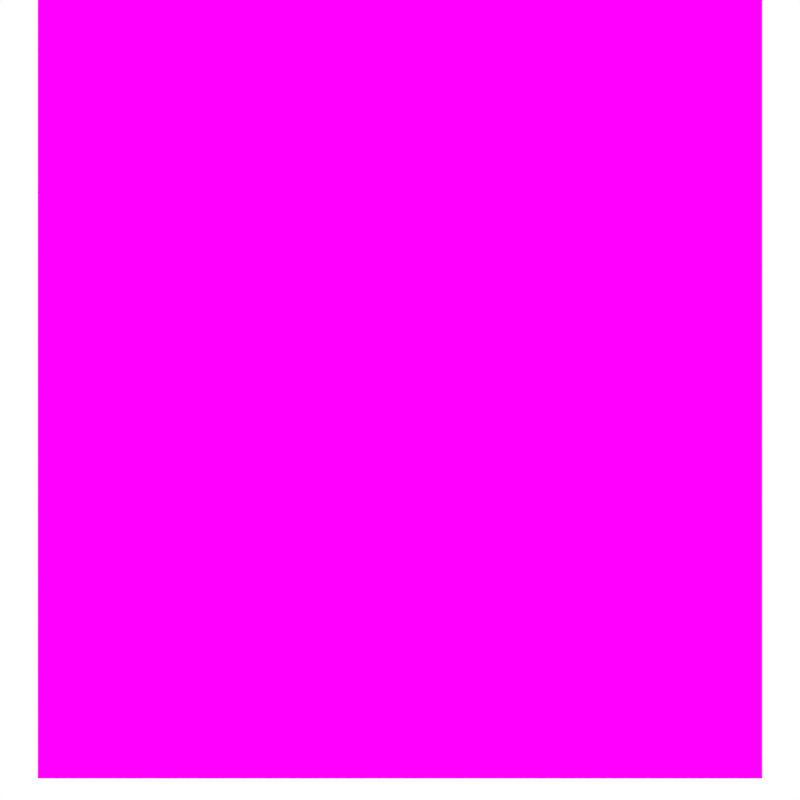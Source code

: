 # Source: screwItStartAnimating_002.blend  (saved by Blender 4.5.90; exported with 4.5.12 LTS)
import bpy
from mathutils import Matrix  # noqa: F401  (used for matrix-valued properties, if any)

bpy.ops.wm.read_factory_settings(use_empty=True)
scene = bpy.context.scene
scene.name = 'Scene'

# ---- collections
col_scenes = bpy.data.collections.new('scenes'); scene.collection.children.link(col_scenes)
col_scene_1 = bpy.data.collections.new('scene 1'); col_scenes.children.link(col_scene_1)
col_set = bpy.data.collections.new('set'); scene.collection.children.link(col_set)

# ---- images (referenced by path relative to the original .blend; pixels are not part of the script)
import os
ASSET_DIR = os.environ.get("B2B_ASSET_DIR", "")  # directory of the original .blend (textures are referenced by path, not embedded)
HERE = os.path.dirname(os.path.abspath(__file__))  # packed textures are extracted next to this script under _unpacked/

def load_image(name, relpath, width, height, colorspace="sRGB"):
    """Load a texture the original file referenced (path relative to the .blend, or extracted next to this script)."""
    p = next((c for c in (os.path.join(HERE, relpath), os.path.join(ASSET_DIR, relpath)) if relpath and os.path.exists(c)), "")
    if p:
        img = bpy.data.images.load(p, check_existing=True)
        img.name = name
    else:  # same state as the original file: an image datablock whose file is absent (Cycles renders it pink)
        img = bpy.data.images.new(name, width, height)
        img.source = "FILE"
        img.filepath = "//" + (relpath or name)
    img.colorspace_settings.name = colorspace
    return img
img_upresssed_mp4 = load_image('upresssed.mp4', '', 1024, 1024, 'sRGB')

# ---- materials (node trees are filled in below, after node groups)
mat_material_001 = bpy.data.materials.new('Material.001')
mat_material_001.surface_render_method = 'BLENDED'
mat_material_001.blend_method = 'BLEND'
mat_material_003 = bpy.data.materials.new('Material.003')
mat_material_002 = bpy.data.materials.new('Material.002')
mat_text_black = bpy.data.materials.new('text_black')
mat_material_004 = bpy.data.materials.new('Material.004')
mat_material_005 = bpy.data.materials.new('Material.005')
mat_material_005.surface_render_method = 'BLENDED'
mat_material_005.blend_method = 'BLEND'
mat_material = bpy.data.materials.new('Material')

# ---- node groups
ng_geometry_nodes_002 = bpy.data.node_groups.new('Geometry Nodes.002', 'GeometryNodeTree')
_s = ng_geometry_nodes_002.interface.new_socket(name='Geometry', in_out='OUTPUT', socket_type='NodeSocketGeometry')
_s = ng_geometry_nodes_002.interface.new_socket(name='Geometry', in_out='INPUT', socket_type='NodeSocketGeometry')
ng_geometry_nodes_002.is_modifier = True
_N = ng_geometry_nodes_002.nodes; _L = ng_geometry_nodes_002.links
n0 = _N.new('NodeGroupOutput'); n0.name = 'Group Output'; n0.location = (480, 35)
n1 = _N.new('FunctionNodeSliceString'); n1.name = 'Slice String'; n1.location = (-282, 171)
n1.inputs[0].default_value = 'sowhen.app/new'
n1.inputs[2].default_value = 15
n2 = _N.new('GeometryNodeStringToCurves'); n2.name = 'String to Curves'; n2.location = (-105, 175)
n2.font = None
n3 = _N.new('GeometryNodeFillCurve'); n3.name = 'Fill Curve'; n3.location = (120, 180)
n4 = _N.new('GeometryNodeSetMaterial'); n4.name = 'Set Material'; n4.location = (300, 98)
n4.inputs[2].default_value = mat_text_black
_L.new(n1.outputs[0], n2.inputs[0])
_L.new(n2.outputs[0], n3.inputs[0])
_L.new(n4.outputs[0], n0.inputs[0])
_L.new(n3.outputs[0], n4.inputs[0])
n0.is_active_output = True

# ---- material node trees
mat_material_001.use_nodes = True; mat_material_001.node_tree.nodes.clear()
_N = mat_material_001.node_tree.nodes; _L = mat_material_001.node_tree.links
n0 = _N.new('ShaderNodeOutputMaterial'); n0.name = 'Material Output'; n0.location = (200, 100)
n1 = _N.new('ShaderNodeEmission'); n1.name = 'Emission'; n1.location = (-343, 102)
n2 = _N.new('ShaderNodeBsdfTransparent'); n2.name = 'Transparent BSDF'; n2.location = (-343, -59)
n3 = _N.new('ShaderNodeRGB'); n3.name = 'RGB'; n3.location = (-631, 87)
n3.outputs[0].default_value = (0.01698, 0.02761, 0.04323, 1.0)
n4 = _N.new('ShaderNodeMixShader'); n4.name = 'Mix Shader'; n4.location = (-79, 36)
n4.inputs[0].default_value = 0.2883
_L.new(n1.outputs[0], n4.inputs[1])
_L.new(n2.outputs[0], n4.inputs[2])
_L.new(n3.outputs[0], n1.inputs[0])
_L.new(n4.outputs[0], n0.inputs[0])
n0.is_active_output = True
mat_material_003.use_nodes = True; mat_material_003.node_tree.nodes.clear()
_N = mat_material_003.node_tree.nodes; _L = mat_material_003.node_tree.links
n0 = _N.new('ShaderNodeOutputMaterial'); n0.name = 'Material Output'; n0.location = (200, 100)
n1 = _N.new('ShaderNodeTexImage'); n1.name = 'Image Texture'; n1.location = (-669, 91)
n1.image = img_upresssed_mp4
n2 = _N.new('ShaderNodeMapping'); n2.name = 'Mapping'; n2.location = (-1028, 147)
n3 = _N.new('ShaderNodeTexCoord'); n3.name = 'Texture Coordinate'; n3.location = (-1208, 147)
_L.new(n2.outputs[0], n1.inputs[0])
_L.new(n3.outputs[2], n2.inputs[0])
_L.new(n1.outputs[0], n0.inputs[0])
n0.is_active_output = True
mat_material_002.use_nodes = True; mat_material_002.node_tree.nodes.clear()
_N = mat_material_002.node_tree.nodes; _L = mat_material_002.node_tree.links
n0 = _N.new('ShaderNodeOutputMaterial'); n0.name = 'Material Output'; n0.location = (200, 100)
n1 = _N.new('ShaderNodeRGB'); n1.name = 'RGB'; n1.location = (-122, 88)
n1.outputs[0].default_value = (0.03886, 0.03886, 0.03886, 1.0)
_L.new(n1.outputs[0], n0.inputs[0])
n0.is_active_output = True
mat_text_black.use_nodes = True; mat_text_black.node_tree.nodes.clear()
_N = mat_text_black.node_tree.nodes; _L = mat_text_black.node_tree.links
n0 = _N.new('ShaderNodeOutputMaterial'); n0.name = 'Material Output'; n0.location = (200, 100)
n1 = _N.new('ShaderNodeRGB'); n1.name = 'RGB'; n1.location = (-296, 125)
n1.outputs[0].default_value = (0.0, 0.0, 0.0, 1.0)
_L.new(n1.outputs[0], n0.inputs[0])
n0.is_active_output = True
mat_material_004.use_nodes = True; mat_material_004.node_tree.nodes.clear()
_N = mat_material_004.node_tree.nodes; _L = mat_material_004.node_tree.links
n0 = _N.new('ShaderNodeOutputMaterial'); n0.name = 'Material Output'; n0.location = (200, 100)
n1 = _N.new('ShaderNodeRGB'); n1.name = 'RGB'; n1.location = (-296, 125)
n1.outputs[0].default_value = (0.4418, 0.4614, 0.5093, 1.0)
_L.new(n1.outputs[0], n0.inputs[0])
n0.is_active_output = True
mat_material_005.use_nodes = True; mat_material_005.node_tree.nodes.clear()
_N = mat_material_005.node_tree.nodes; _L = mat_material_005.node_tree.links
n0 = _N.new('ShaderNodeOutputMaterial'); n0.name = 'Material Output'; n0.location = (446, 57)
n1 = _N.new('ShaderNodeEmission'); n1.name = 'Emission'; n1.location = (-52, 4)
n2 = _N.new('ShaderNodeMixShader'); n2.name = 'Mix Shader'; n2.location = (197, -62)
n2.inputs[0].default_value = 1.0
n3 = _N.new('ShaderNodeBsdfTransparent'); n3.name = 'Transparent BSDF'; n3.location = (-46, -143)
_L.new(n1.outputs[0], n2.inputs[1])
_L.new(n3.outputs[0], n2.inputs[2])
_L.new(n2.outputs[0], n0.inputs[0])
n0.is_active_output = True
mat_material.use_nodes = True; mat_material.node_tree.nodes.clear()
_N = mat_material.node_tree.nodes; _L = mat_material.node_tree.links
n0 = _N.new('ShaderNodeOutputMaterial'); n0.name = 'Material Output'; n0.location = (200, 100)
n1 = _N.new('ShaderNodeRGB'); n1.name = 'RGB'; n1.location = (-103, 79)
n1.outputs[0].default_value = (1.0, 1.0, 1.0, 1.0)
_L.new(n1.outputs[0], n0.inputs[0])
n0.is_active_output = True

# ---- world
world_world = bpy.data.worlds.new('World'); scene.world = world_world
world_world.use_nodes = True; world_world.node_tree.nodes.clear()
_N = world_world.node_tree.nodes; _L = world_world.node_tree.links
n0 = _N.new('ShaderNodeOutputWorld'); n0.name = 'World Output'; n0.location = (200, 100)
n1 = _N.new('ShaderNodeBackground'); n1.name = 'Background'; n1.location = (-200, 100)
n1.inputs[0].default_value = (0.0, 0.0, 0.0, 1.0)
n1.inputs[1].default_value = 0.0
_L.new(n1.outputs[0], n0.inputs[0])
n0.is_active_output = True
world_world.color = (0.05088, 0.05088, 0.05088)
world_world.sun_shadow_jitter_overblur = 0.0

# ---- cameras
cam_camera = bpy.data.cameras.new('Camera')
cam_camera.type = 'ORTHO'
cam_camera.passepartout_alpha = 1.0

# ---- meshes
me_circle = bpy.data.meshes.new('Circle')
me_circle.from_pydata([(9.708e-10, 1.08, 0.0), (-0.2107, 1.059, 0.0), (-0.4134, 0.998, 0.0), (-0.6001, 0.8981, 0.0), (-0.7638, 0.7638, 0.0), (-0.8981, 0.6001, 0.0), (-0.998, 0.4134, 0.0), (-1.059, 0.2107, 0.0), (-1.08, -1.195e-09, 0.0), (-1.059, -0.2107, 0.0), (-0.998, -0.4134, 0.0), (-0.8981, -0.6001, 0.0), (-0.7638, -0.7638, 0.0), (-0.6001, -0.8981, 0.0), (-0.4134, -0.998, 0.0), (-0.2107, -1.059, 0.0), (9.708e-10, -1.08, 0.0), (0.2107, -1.059, 0.0), (0.4134, -0.998, 0.0), (0.6001, -0.8981, 0.0), (0.7638, -0.7638, 0.0), (0.8981, -0.6001, 0.0), (0.998, -0.4134, 0.0), (1.059, -0.2107, 0.0), (1.08, -1.195e-09, 0.0), (1.059, 0.2107, 0.0), (0.998, 0.4134, 0.0), (0.8981, 0.6001, 0.0), (0.7638, 0.7638, 0.0), (0.6001, 0.8981, 0.0), (0.4134, 0.998, 0.0), (0.2107, 1.059, 0.0), (-0.239, 1.202, 0.0), (2.725e-09, 1.225, 0.0), (-0.4688, 1.132, 0.0), (-0.6806, 1.019, 0.0), (-0.8662, 0.8662, 0.0), (-1.019, 0.6806, 0.0), (-1.132, 0.4688, 0.0), (-1.202, 0.239, 0.0), (-1.225, -3.354e-09, 0.0), (-1.202, -0.239, 0.0), (-1.132, -0.4688, 0.0), (-1.019, -0.6806, 0.0), (-0.8662, -0.8662, 0.0), (-0.6806, -1.019, 0.0), (-0.4688, -1.132, 0.0), (-0.239, -1.202, 0.0), (2.725e-09, -1.225, 0.0), (0.239, -1.202, 0.0), (0.4688, -1.132, 0.0), (0.6806, -1.019, 0.0), (0.8662, -0.8662, 0.0), (1.019, -0.6806, 0.0), (1.132, -0.4688, 0.0), (1.202, -0.239, 0.0), (1.225, -3.354e-09, 0.0), (1.202, 0.239, 0.0), (1.132, 0.4688, 0.0), (1.019, 0.6806, 0.0), (0.8662, 0.8662, 0.0), (0.6806, 1.019, 0.0), (0.4688, 1.132, 0.0), (0.239, 1.202, 0.0)], [], [(1, 0, 31, 30, 29, 28, 27, 26, 25, 24, 23, 22, 21, 20, 19, 18, 17, 16, 15, 14, 13, 12, 11, 10, 9, 8, 7, 6, 5, 4, 3, 2), (19, 20, 52, 51), (6, 7, 39, 38), (20, 21, 53, 52), (7, 8, 40, 39), (21, 22, 54, 53), (8, 9, 41, 40), (22, 23, 55, 54), (9, 10, 42, 41), (23, 24, 56, 55), (10, 11, 43, 42), (24, 25, 57, 56), (11, 12, 44, 43), (25, 26, 58, 57), (12, 13, 45, 44), (26, 27, 59, 58), (13, 14, 46, 45), (0, 1, 32, 33), (27, 28, 60, 59), (14, 15, 47, 46), (1, 2, 34, 32), (28, 29, 61, 60), (15, 16, 48, 47), (2, 3, 35, 34), (29, 30, 62, 61), (16, 17, 49, 48), (3, 4, 36, 35), (30, 31, 63, 62), (17, 18, 50, 49), (4, 5, 37, 36), (31, 0, 33, 63), (18, 19, 51, 50), (5, 6, 38, 37)])
_uv = me_circle.uv_layers.new(name='UVMap')
_uv.uv.foreach_set('vector', [0.0, 0.0, 0.0, 0.0, 0.0, 0.0, 0.0, 0.0, 0.0, 0.0, 0.0, 0.0, 0.0, 0.0, 0.0, 0.0, 0.0, 0.0, 0.0, 0.0, 0.0, 0.0, 0.0, 0.0, 0.0, 0.0, 0.0, 0.0, 0.0, 0.0, 0.0, 0.0, 0.0, 0.0, 0.0, 0.0, 0.0, 0.0, 0.0, 0.0, 0.0, 0.0, 0.0, 0.0, 0.0, 0.0, 0.0, 0.0, 0.0, 0.0, 0.0, 0.0, 0.0, 0.0, 0.0, 0.0, 0.0, 0.0, 0.0, 0.0, 0.0, 0.0, 0.0, 0.0, 0.0, 0.0, 0.0, 0.0, 0.0, 0.0, 0.0, 0.0, 0.0, 0.0, 0.0, 0.0, 0.0, 0.0, 0.0, 0.0, 0.0, 0.0, 0.0, 0.0, 0.0, 0.0, 0.0, 0.0, 0.0, 0.0, 0.0, 0.0, 0.0, 0.0, 0.0, 0.0, 0.0, 0.0, 0.0, 0.0, 0.0, 0.0, 0.0, 0.0, 0.0, 0.0, 0.0, 0.0, 0.0, 0.0, 0.0, 0.0, 0.0, 0.0, 0.0, 0.0, 0.0, 0.0, 0.0, 0.0, 0.0, 0.0, 0.0, 0.0, 0.0, 0.0, 0.0, 0.0, 0.0, 0.0, 0.0, 0.0, 0.0, 0.0, 0.0, 0.0, 0.0, 0.0, 0.0, 0.0, 0.0, 0.0, 0.0, 0.0, 0.0, 0.0, 0.0, 0.0, 0.0, 0.0, 0.0, 0.0, 0.0, 0.0, 0.0, 0.0, 0.0, 0.0, 0.0, 0.0, 0.0, 0.0, 0.0, 0.0, 0.0, 0.0, 0.0, 0.0, 0.0, 0.0, 0.0, 0.0, 0.0, 0.0, 0.0, 0.0, 0.0, 0.0, 0.0, 0.0, 0.0, 0.0, 0.0, 0.0, 0.0, 0.0, 0.0, 0.0, 0.0, 0.0, 0.0, 0.0, 0.0, 0.0, 0.0, 0.0, 0.0, 0.0, 0.0, 0.0, 0.0, 0.0, 0.0, 0.0, 0.0, 0.0, 0.0, 0.0, 0.0, 0.0, 0.0, 0.0, 0.0, 0.0, 0.0, 0.0, 0.0, 0.0, 0.0, 0.0, 0.0, 0.0, 0.0, 0.0, 0.0, 0.0, 0.0, 0.0, 0.0, 0.0, 0.0, 0.0, 0.0, 0.0, 0.0, 0.0, 0.0, 0.0, 0.0, 0.0, 0.0, 0.0, 0.0, 0.0, 0.0, 0.0, 0.0, 0.0, 0.0, 0.0, 0.0, 0.0, 0.0, 0.0, 0.0, 0.0, 0.0, 0.0, 0.0, 0.0, 0.0, 0.0, 0.0, 0.0, 0.0, 0.0, 0.0, 0.0, 0.0, 0.0, 0.0, 0.0, 0.0, 0.0, 0.0, 0.0, 0.0, 0.0, 0.0, 0.0, 0.0, 0.0, 0.0, 0.0, 0.0, 0.0, 0.0, 0.0, 0.0, 0.0, 0.0, 0.0, 0.0, 0.0, 0.0, 0.0, 0.0, 0.0, 0.0, 0.0, 0.0, 0.0, 0.0, 0.0, 0.0, 0.0, 0.0, 0.0, 0.0, 0.0, 0.0, 0.0, 0.0, 0.0, 0.0, 0.0, 0.0, 0.0, 0.0, 0.0])
me_circle.materials.append(mat_material_001)
me_circle.update()
me_plane = bpy.data.meshes.new('Plane')
me_plane.from_pydata([(-0.3943, -0.7006, 0.0), (2.507, -0.7006, 0.0), (-0.3943, 0.7006, 0.0), (2.507, 0.7006, 0.0)], [], [(0, 1, 3, 2)])
_uv = me_plane.uv_layers.new(name='UVMap')
_uv.uv.foreach_set('vector', [0.0, 0.0, 1.0, 0.0, 1.0, 1.0, 0.0, 1.0])
me_plane.update()
me_plane_001 = bpy.data.meshes.new('Plane.001')
me_plane_001.from_pydata([(0.2413, -0.8321, 0.0), (0.2413, 0.8321, 0.0), (-0.2413, -0.8321, 0.0), (-0.2413, 0.8321, 0.0)], [], [(2, 0, 1, 3)])
_uv = me_plane_001.uv_layers.new(name='UVMap')
_uv.uv.foreach_set('vector', [0.2164, 0.06525, 0.4578, 0.06525, 0.4578, 0.8974, 0.2164, 0.8974])
me_plane_001.materials.append(mat_material_003)
me_plane_001.update()
me_plane_003 = bpy.data.meshes.new('Plane.003')
me_plane_003.from_pydata([(-1.85, 0.1889, 0.0), (1.85, 0.1889, 0.0), (-1.85, -0.1889, 0.0), (1.85, -0.1889, 0.0), (0.0, 0.1889, 0.0), (0.0, -0.1889, 0.0)], [(4, 1), (5, 2), (0, 4), (3, 5), (2, 0), (1, 3)], [])
_uv = me_plane_003.uv_layers.new(name='UVMap')
_uv.uv.foreach_set('vector', [])
me_plane_003.materials.append(mat_material_004)
me_plane_003.update()
me_plane_006 = bpy.data.meshes.new('Plane.006')
me_plane_006.from_pydata([(-1.85, 0.1889, 0.0), (1.85, 0.1889, 0.0), (-1.85, -0.1889, 0.0), (1.85, -0.1889, 0.0), (0.0, 0.1889, 0.0), (0.0, -0.1889, 0.0), (-1.059, -0.1889, 0.0), (-1.059, 0.1889, 0.0)], [(4, 1), (7, 4), (3, 5), (1, 3), (5, 6)], [(2, 0, 7, 6)])
_uv = me_plane_006.uv_layers.new(name='UVMap')
_uv.uv.foreach_set('vector', [0.0, 0.0, 0.0, 0.0, 0.0, 0.0, 0.0, 0.0])
me_plane_006.materials.append(mat_material_004)
me_plane_006.update()
me_plane_007 = bpy.data.meshes.new('Plane.007')
me_plane_007.from_pydata([(-1.0, -1.0, 0.0), (1.0, -1.0, 0.0), (-1.0, 1.0, 0.0), (1.0, 1.0, 0.0)], [], [(0, 1, 3, 2)])
_uv = me_plane_007.uv_layers.new(name='UVMap')
_uv.uv.foreach_set('vector', [0.0, 0.0, 1.0, 0.0, 1.0, 1.0, 0.0, 1.0])
me_plane_007.materials.append(mat_material_004)
me_plane_007.update()
me_plane_008 = bpy.data.meshes.new('Plane.008')
me_plane_008.from_pydata([(-5.394, -5.394, 0.0), (5.394, -5.394, 0.0), (-5.394, 3.152, 0.0), (5.394, 3.152, 0.0), (-2.6, 0.5186, 0.0), (-2.6, -0.8913, 0.0), (2.582, -0.8913, 0.0), (2.582, 0.5186, 0.0)], [], [(5, 4, 2, 0), (6, 5, 0, 1), (7, 6, 1, 3), (4, 7, 3, 2)])
_uv = me_plane_008.uv_layers.new(name='UVMap')
_uv.uv.foreach_set('vector', [0.2039, 0.2039, 0.2039, 0.7961, 0.0, 1.0, 0.0, 0.0, 0.7961, 0.2039, 0.2039, 0.2039, 0.0, 0.0, 1.0, 0.0, 0.7961, 0.7961, 0.7961, 0.2039, 1.0, 0.0, 1.0, 1.0, 0.2039, 0.7961, 0.7961, 0.7961, 1.0, 1.0, 0.0, 1.0])
me_plane_008.materials.append(mat_material_005)
me_plane_008.update()
me_plane_002 = bpy.data.meshes.new('Plane.002')
me_plane_002.from_pydata([(-1.0, -1.0, 0.0), (1.0, -1.0, 0.0), (-1.0, 1.0, 0.0), (1.0, 1.0, 0.0)], [], [(0, 1, 3, 2)])
_uv = me_plane_002.uv_layers.new(name='UVMap')
_uv.uv.foreach_set('vector', [0.0, 0.0, 1.0, 0.0, 1.0, 1.0, 0.0, 1.0])
me_plane_002.materials.append(mat_material)
me_plane_002.update()

# ---- curves / text
txt_text_001 = bpy.data.curves.new('Text.001', 'FONT')
txt_text_001.dimensions = '2D'
txt_text_001.body = 'Alex'
txt_text_001.materials.append(mat_material_002)
txt_text = bpy.data.curves.new('Text', 'FONT')
txt_text.dimensions = '2D'
txt_text.body = 'https://'
txt_text.materials.append(mat_text_black)

# ---- objects
ob_circle = bpy.data.objects.new('Circle', me_circle)
ob_plane = bpy.data.objects.new('Plane', me_plane)
ob_videobg = bpy.data.objects.new('videobg', me_plane_001)
ob_text = bpy.data.objects.new('Text', txt_text_001)
ob_text_001 = bpy.data.objects.new('Text.001', txt_text)
ob_plane_001 = bpy.data.objects.new('Plane.001', me_plane_003)
ob_plane_003 = bpy.data.objects.new('Plane.003', me_plane_006)
ob_empty = bpy.data.objects.new('Empty', None)
ob_plane_002 = bpy.data.objects.new('Plane.002', me_plane_007)
ob_empty_001 = bpy.data.objects.new('Empty.001', None)
ob_plane_004 = bpy.data.objects.new('Plane.004', me_plane_008)
ob_camera = bpy.data.objects.new('Camera', cam_camera)
ob_whitebg = bpy.data.objects.new('whitebg', me_plane_002)

# ---- transforms, parenting, visibility, modifiers, constraints
ob_circle.location = (0.0, -25.18, 0.0)
_m = ob_circle.modifiers.new('Subdivision', 'SUBSURF')
ob_plane.location = (0.0, -27.42, 0.0)
_m = ob_plane.modifiers.new('Bevel', 'BEVEL')
_m.width = 0.213
_m.width_pct = 0.213
_m.segments = 9
_m.affect = 'VERTICES'
ob_videobg.location = (0.0, -8.557, -0.4198)
ob_videobg.scale = (11.26, 6.335, 1.638)
ob_text.location = (0.0, -27.71, 0.02019)
ob_text.scale = (1.36, 1.36, 1.36)
ob_text_001.parent = ob_empty
ob_text_001.location = (-2.529, -0.08788, 0.0)
ob_text_001.scale = (0.3721, 0.3721, 0.3721)
ob_plane_001.parent = ob_empty
ob_plane_001.location = (0.0, 0.0, 0.0)
ob_plane_001.scale = (1.479, 1.479, 1.479)
_m = ob_plane_001.modifiers.new('Bevel', 'BEVEL')
_m.width = 0.169
_m.width_pct = 0.169
_m.segments = 4
_m.affect = 'VERTICES'
_m = ob_plane_001.modifiers.new('Skin', 'SKIN')
_m = ob_plane_001.modifiers.new('Subdivision', 'SUBSURF')
_m.levels = 2
_m = ob_plane_001.modifiers.new('GeometryNodes', 'NODES')
_m.node_group = None
ob_plane_003.parent = ob_empty
ob_plane_003.location = (0.0, 0.0, -0.17)
ob_plane_003.scale = (1.479, 1.479, 1.479)
_m = ob_plane_003.modifiers.new('Bevel', 'BEVEL')
_m.width = 0.169
_m.width_pct = 0.169
_m.segments = 4
_m.affect = 'VERTICES'
_m = ob_plane_003.modifiers.new('Subdivision', 'SUBSURF')
_m.levels = 2
ob_empty.location = (0.0, 0.0, 0.0)
ob_empty.empty_display_type = 'CUBE'
ob_plane_002.parent = ob_empty
ob_plane_002.location = (-1.398, -0.08788, 0.0)
ob_plane_002.scale = (0.376, 0.376, 0.376)
_m = ob_plane_002.modifiers.new('GeometryNodes', 'NODES')
_m.node_group = ng_geometry_nodes_002
ob_empty_001.location = (0.0, 0.0, 13.62)
ob_empty_001.empty_display_type = 'CUBE'
ob_plane_004.location = (0.0, -5.382, 0.9415)
ob_camera.location = (0.0, -10.99, 9.504)
ob_camera.lock_location = (True, False, True)
ob_camera.lock_rotation = (True, True, True)
ob_camera.lock_scale = (True, True, True)
ob_whitebg.location = (0.0, 0.0, -7.885)
ob_whitebg.scale = (47.5, 47.5, 47.5)
ob_whitebg.hide_select = True

# ---- collection membership
col_scenes.objects.link(ob_circle)
col_scenes.objects.link(ob_plane)
col_scenes.objects.link(ob_videobg)
col_scenes.objects.link(ob_text)
col_scene_1.objects.link(ob_text_001)
col_scene_1.objects.link(ob_plane_001)
col_scene_1.objects.link(ob_plane_003)
col_scene_1.objects.link(ob_empty)
col_scene_1.objects.link(ob_plane_002)
col_scene_1.objects.link(ob_empty_001)
col_scene_1.objects.link(ob_plane_004)
col_set.objects.link(ob_camera)
col_set.objects.link(ob_whitebg)

# ---- scene / render settings (as saved in the file)
scene.camera = ob_camera
scene.frame_start = 1; scene.frame_end = 545; scene.frame_set(164)
scene.render.engine = 'BLENDER_EEVEE_NEXT'
scene.render.image_settings.file_format = 'FFMPEG'
scene.render.image_settings.color_mode = 'RGB'
scene.render.resolution_x = 1024
scene.render.resolution_y = 1024
scene.render.use_compositing = False
scene.render.use_sequencer = False
scene.view_settings.view_transform = 'Standard'
bpy.context.view_layer.update()
